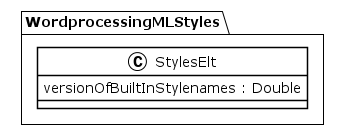

The diagram above was rendered by PlantUML. Its source (embedded in the PNG):
@startuml
!theme plain
package WordprocessingMLStyles {
class StylesElt {
	 versionOfBuiltInStylenames : Double
}
}
@enduml